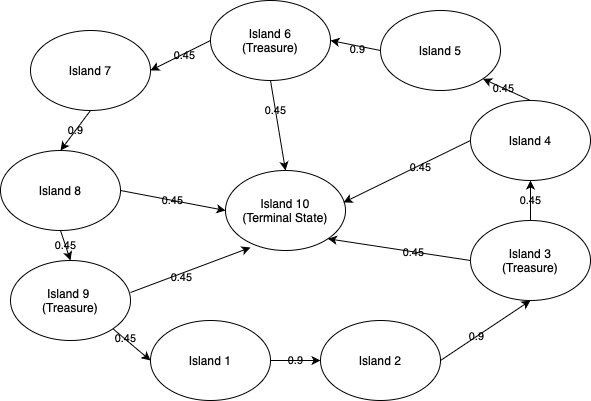

The diagram above was exported from draw.io. Its source (the exported page's mxGraphModel, read from the mxfile embedded in the PNG):
<mxGraphModel dx="954" dy="569" grid="1" gridSize="10" guides="1" tooltips="1" connect="1" arrows="1" fold="1" page="1" pageScale="1" pageWidth="850" pageHeight="1100" background="#FFFFFF" math="0" shadow="0">
  <root>
    <mxCell id="0" />
    <mxCell id="1" parent="0" />
    <mxCell id="NJ-J983RuVXQ7eWxD1dO-1" value="Island 7" style="ellipse;whiteSpace=wrap;html=1;labelBackgroundColor=none;rounded=1;" vertex="1" parent="1">
      <mxGeometry x="110" y="100" width="120" height="80" as="geometry" />
    </mxCell>
    <mxCell id="NJ-J983RuVXQ7eWxD1dO-2" value="Island 10&lt;br&gt;(Terminal State)" style="ellipse;whiteSpace=wrap;html=1;labelBackgroundColor=none;rounded=1;" vertex="1" parent="1">
      <mxGeometry x="305" y="240" width="120" height="80" as="geometry" />
    </mxCell>
    <mxCell id="NJ-J983RuVXQ7eWxD1dO-3" value="Island 2" style="ellipse;whiteSpace=wrap;html=1;labelBackgroundColor=none;rounded=1;" vertex="1" parent="1">
      <mxGeometry x="400" y="390" width="120" height="80" as="geometry" />
    </mxCell>
    <mxCell id="NJ-J983RuVXQ7eWxD1dO-4" value="Island 6&lt;br&gt;(Treasure)" style="ellipse;whiteSpace=wrap;html=1;labelBackgroundColor=none;rounded=1;" vertex="1" parent="1">
      <mxGeometry x="290" y="70" width="120" height="80" as="geometry" />
    </mxCell>
    <mxCell id="NJ-J983RuVXQ7eWxD1dO-5" value="Island 5" style="ellipse;whiteSpace=wrap;html=1;labelBackgroundColor=none;rounded=1;" vertex="1" parent="1">
      <mxGeometry x="460" y="80" width="120" height="80" as="geometry" />
    </mxCell>
    <mxCell id="NJ-J983RuVXQ7eWxD1dO-6" value="Island 4" style="ellipse;whiteSpace=wrap;html=1;labelBackgroundColor=none;rounded=1;" vertex="1" parent="1">
      <mxGeometry x="550" y="170" width="120" height="80" as="geometry" />
    </mxCell>
    <mxCell id="NJ-J983RuVXQ7eWxD1dO-7" value="Island 3&lt;br&gt;(Treasure)" style="ellipse;whiteSpace=wrap;html=1;labelBackgroundColor=none;rounded=1;" vertex="1" parent="1">
      <mxGeometry x="550" y="290" width="120" height="80" as="geometry" />
    </mxCell>
    <mxCell id="NJ-J983RuVXQ7eWxD1dO-8" value="Island 1" style="ellipse;whiteSpace=wrap;html=1;labelBackgroundColor=none;rounded=1;" vertex="1" parent="1">
      <mxGeometry x="230" y="390" width="120" height="80" as="geometry" />
    </mxCell>
    <mxCell id="NJ-J983RuVXQ7eWxD1dO-9" value="Island 9&amp;nbsp;&lt;br&gt;(Treasure)" style="ellipse;whiteSpace=wrap;html=1;labelBackgroundColor=none;rounded=1;" vertex="1" parent="1">
      <mxGeometry x="90" y="330" width="120" height="80" as="geometry" />
    </mxCell>
    <mxCell id="NJ-J983RuVXQ7eWxD1dO-10" value="Island 8" style="ellipse;whiteSpace=wrap;html=1;labelBackgroundColor=none;rounded=1;" vertex="1" parent="1">
      <mxGeometry x="80" y="220" width="120" height="80" as="geometry" />
    </mxCell>
    <mxCell id="NJ-J983RuVXQ7eWxD1dO-13" value="" style="endArrow=classic;html=1;rounded=1;entryX=0.5;entryY=1;entryDx=0;entryDy=0;exitX=1;exitY=0.5;exitDx=0;exitDy=0;labelBackgroundColor=none;fontColor=default;" edge="1" parent="1" source="NJ-J983RuVXQ7eWxD1dO-3" target="NJ-J983RuVXQ7eWxD1dO-7">
      <mxGeometry width="50" height="50" relative="1" as="geometry">
        <mxPoint x="520" y="420" as="sourcePoint" />
        <mxPoint x="570" y="370" as="targetPoint" />
      </mxGeometry>
    </mxCell>
    <mxCell id="NJ-J983RuVXQ7eWxD1dO-33" value="0.9" style="edgeLabel;html=1;align=center;verticalAlign=middle;resizable=0;points=[];labelBackgroundColor=none;rounded=1;" vertex="1" connectable="0" parent="NJ-J983RuVXQ7eWxD1dO-13">
      <mxGeometry x="-0.2051" y="1" relative="1" as="geometry">
        <mxPoint as="offset" />
      </mxGeometry>
    </mxCell>
    <mxCell id="NJ-J983RuVXQ7eWxD1dO-14" value="0.45" style="endArrow=classic;html=1;rounded=1;entryX=0.5;entryY=1;entryDx=0;entryDy=0;labelBackgroundColor=none;fontColor=default;" edge="1" parent="1" source="NJ-J983RuVXQ7eWxD1dO-7" target="NJ-J983RuVXQ7eWxD1dO-6">
      <mxGeometry width="50" height="50" relative="1" as="geometry">
        <mxPoint x="530" y="440" as="sourcePoint" />
        <mxPoint x="620" y="380" as="targetPoint" />
      </mxGeometry>
    </mxCell>
    <mxCell id="NJ-J983RuVXQ7eWxD1dO-15" value="" style="endArrow=classic;html=1;rounded=1;entryX=1;entryY=1;entryDx=0;entryDy=0;exitX=0.5;exitY=0;exitDx=0;exitDy=0;labelBackgroundColor=none;fontColor=default;" edge="1" parent="1" source="NJ-J983RuVXQ7eWxD1dO-6" target="NJ-J983RuVXQ7eWxD1dO-5">
      <mxGeometry width="50" height="50" relative="1" as="geometry">
        <mxPoint x="450" y="250" as="sourcePoint" />
        <mxPoint x="540" y="190" as="targetPoint" />
      </mxGeometry>
    </mxCell>
    <mxCell id="NJ-J983RuVXQ7eWxD1dO-30" value="0.45" style="edgeLabel;html=1;align=center;verticalAlign=middle;resizable=0;points=[];labelBackgroundColor=none;rounded=1;" vertex="1" connectable="0" parent="NJ-J983RuVXQ7eWxD1dO-15">
      <mxGeometry x="0.1299" relative="1" as="geometry">
        <mxPoint as="offset" />
      </mxGeometry>
    </mxCell>
    <mxCell id="NJ-J983RuVXQ7eWxD1dO-16" value="" style="endArrow=classic;html=1;rounded=1;entryX=1;entryY=0.5;entryDx=0;entryDy=0;exitX=0;exitY=0.5;exitDx=0;exitDy=0;labelBackgroundColor=none;fontColor=default;" edge="1" parent="1" source="NJ-J983RuVXQ7eWxD1dO-5" target="NJ-J983RuVXQ7eWxD1dO-4">
      <mxGeometry width="50" height="50" relative="1" as="geometry">
        <mxPoint x="550" y="460" as="sourcePoint" />
        <mxPoint x="640" y="400" as="targetPoint" />
      </mxGeometry>
    </mxCell>
    <mxCell id="NJ-J983RuVXQ7eWxD1dO-29" value="0.9" style="edgeLabel;html=1;align=center;verticalAlign=middle;resizable=0;points=[];labelBackgroundColor=none;rounded=1;" vertex="1" connectable="0" parent="NJ-J983RuVXQ7eWxD1dO-16">
      <mxGeometry x="-0.1" y="3" relative="1" as="geometry">
        <mxPoint as="offset" />
      </mxGeometry>
    </mxCell>
    <mxCell id="NJ-J983RuVXQ7eWxD1dO-17" value="" style="endArrow=classic;html=1;rounded=1;entryX=1;entryY=0.5;entryDx=0;entryDy=0;exitX=0;exitY=0.5;exitDx=0;exitDy=0;labelBackgroundColor=none;fontColor=default;" edge="1" parent="1" source="NJ-J983RuVXQ7eWxD1dO-4" target="NJ-J983RuVXQ7eWxD1dO-1">
      <mxGeometry width="50" height="50" relative="1" as="geometry">
        <mxPoint x="560" y="470" as="sourcePoint" />
        <mxPoint x="650" y="410" as="targetPoint" />
      </mxGeometry>
    </mxCell>
    <mxCell id="NJ-J983RuVXQ7eWxD1dO-27" value="0.45" style="edgeLabel;html=1;align=center;verticalAlign=middle;resizable=0;points=[];labelBackgroundColor=none;rounded=1;" vertex="1" connectable="0" parent="NJ-J983RuVXQ7eWxD1dO-17">
      <mxGeometry x="-0.0933" relative="1" as="geometry">
        <mxPoint y="1" as="offset" />
      </mxGeometry>
    </mxCell>
    <mxCell id="NJ-J983RuVXQ7eWxD1dO-18" value="0.9" style="endArrow=classic;html=1;rounded=1;entryX=0.5;entryY=0;entryDx=0;entryDy=0;exitX=0.5;exitY=1;exitDx=0;exitDy=0;labelBackgroundColor=none;fontColor=default;" edge="1" parent="1" source="NJ-J983RuVXQ7eWxD1dO-1" target="NJ-J983RuVXQ7eWxD1dO-10">
      <mxGeometry width="50" height="50" relative="1" as="geometry">
        <mxPoint x="170" y="180" as="sourcePoint" />
        <mxPoint x="660" y="420" as="targetPoint" />
      </mxGeometry>
    </mxCell>
    <mxCell id="NJ-J983RuVXQ7eWxD1dO-19" value="0.45" style="endArrow=classic;html=1;rounded=1;entryX=0.5;entryY=0;entryDx=0;entryDy=0;exitX=0.5;exitY=1;exitDx=0;exitDy=0;labelBackgroundColor=none;fontColor=default;" edge="1" parent="1" source="NJ-J983RuVXQ7eWxD1dO-10" target="NJ-J983RuVXQ7eWxD1dO-9">
      <mxGeometry width="50" height="50" relative="1" as="geometry">
        <mxPoint x="580" y="490" as="sourcePoint" />
        <mxPoint x="670" y="430" as="targetPoint" />
      </mxGeometry>
    </mxCell>
    <mxCell id="NJ-J983RuVXQ7eWxD1dO-20" value="" style="endArrow=classic;html=1;rounded=1;entryX=0;entryY=0.5;entryDx=0;entryDy=0;exitX=1;exitY=1;exitDx=0;exitDy=0;labelBackgroundColor=none;fontColor=default;" edge="1" parent="1" source="NJ-J983RuVXQ7eWxD1dO-9" target="NJ-J983RuVXQ7eWxD1dO-8">
      <mxGeometry width="50" height="50" relative="1" as="geometry">
        <mxPoint x="590" y="500" as="sourcePoint" />
        <mxPoint x="680" y="440" as="targetPoint" />
      </mxGeometry>
    </mxCell>
    <mxCell id="NJ-J983RuVXQ7eWxD1dO-34" value="0.45" style="edgeLabel;html=1;align=center;verticalAlign=middle;resizable=0;points=[];labelBackgroundColor=none;rounded=1;" vertex="1" connectable="0" parent="NJ-J983RuVXQ7eWxD1dO-20">
      <mxGeometry x="-0.3805" y="1" relative="1" as="geometry">
        <mxPoint as="offset" />
      </mxGeometry>
    </mxCell>
    <mxCell id="NJ-J983RuVXQ7eWxD1dO-21" value="0.9" style="endArrow=classic;html=1;rounded=1;entryX=0;entryY=0.5;entryDx=0;entryDy=0;exitX=1;exitY=0.5;exitDx=0;exitDy=0;labelBackgroundColor=none;fontColor=default;" edge="1" parent="1" source="NJ-J983RuVXQ7eWxD1dO-8" target="NJ-J983RuVXQ7eWxD1dO-3">
      <mxGeometry width="50" height="50" relative="1" as="geometry">
        <mxPoint x="600" y="510" as="sourcePoint" />
        <mxPoint x="690" y="450" as="targetPoint" />
      </mxGeometry>
    </mxCell>
    <mxCell id="NJ-J983RuVXQ7eWxD1dO-22" value="" style="endArrow=classic;html=1;rounded=1;exitX=0;exitY=0.5;exitDx=0;exitDy=0;entryX=0.983;entryY=0.4;entryDx=0;entryDy=0;entryPerimeter=0;labelBackgroundColor=none;fontColor=default;" edge="1" parent="1" source="NJ-J983RuVXQ7eWxD1dO-6" target="NJ-J983RuVXQ7eWxD1dO-2">
      <mxGeometry width="50" height="50" relative="1" as="geometry">
        <mxPoint x="610" y="520" as="sourcePoint" />
        <mxPoint x="428" y="273" as="targetPoint" />
      </mxGeometry>
    </mxCell>
    <mxCell id="NJ-J983RuVXQ7eWxD1dO-31" value="0.45" style="edgeLabel;html=1;align=center;verticalAlign=middle;resizable=0;points=[];labelBackgroundColor=none;rounded=1;" vertex="1" connectable="0" parent="NJ-J983RuVXQ7eWxD1dO-22">
      <mxGeometry x="-0.1967" y="2" relative="1" as="geometry">
        <mxPoint as="offset" />
      </mxGeometry>
    </mxCell>
    <mxCell id="NJ-J983RuVXQ7eWxD1dO-23" value="" style="endArrow=classic;html=1;rounded=1;entryX=0.5;entryY=0;entryDx=0;entryDy=0;exitX=0.5;exitY=1;exitDx=0;exitDy=0;labelBackgroundColor=none;fontColor=default;" edge="1" parent="1" source="NJ-J983RuVXQ7eWxD1dO-4" target="NJ-J983RuVXQ7eWxD1dO-2">
      <mxGeometry width="50" height="50" relative="1" as="geometry">
        <mxPoint x="620" y="530" as="sourcePoint" />
        <mxPoint x="710" y="470" as="targetPoint" />
      </mxGeometry>
    </mxCell>
    <mxCell id="NJ-J983RuVXQ7eWxD1dO-28" value="0.45" style="edgeLabel;html=1;align=center;verticalAlign=middle;resizable=0;points=[];labelBackgroundColor=none;rounded=1;" vertex="1" connectable="0" parent="NJ-J983RuVXQ7eWxD1dO-23">
      <mxGeometry x="-0.3333" relative="1" as="geometry">
        <mxPoint as="offset" />
      </mxGeometry>
    </mxCell>
    <mxCell id="NJ-J983RuVXQ7eWxD1dO-24" value="" style="endArrow=classic;html=1;rounded=1;exitX=1;exitY=0.4;exitDx=0;exitDy=0;exitPerimeter=0;entryX=0.208;entryY=0.963;entryDx=0;entryDy=0;entryPerimeter=0;labelBackgroundColor=none;fontColor=default;" edge="1" parent="1" source="NJ-J983RuVXQ7eWxD1dO-9" target="NJ-J983RuVXQ7eWxD1dO-2">
      <mxGeometry width="50" height="50" relative="1" as="geometry">
        <mxPoint x="400" y="320" as="sourcePoint" />
        <mxPoint x="450" y="270" as="targetPoint" />
      </mxGeometry>
    </mxCell>
    <mxCell id="NJ-J983RuVXQ7eWxD1dO-35" value="0.45" style="edgeLabel;html=1;align=center;verticalAlign=middle;resizable=0;points=[];labelBackgroundColor=none;rounded=1;" vertex="1" connectable="0" parent="NJ-J983RuVXQ7eWxD1dO-24">
      <mxGeometry x="-0.1668" y="-3" relative="1" as="geometry">
        <mxPoint as="offset" />
      </mxGeometry>
    </mxCell>
    <mxCell id="NJ-J983RuVXQ7eWxD1dO-25" value="" style="endArrow=classic;html=1;rounded=1;exitX=0;exitY=0.5;exitDx=0;exitDy=0;entryX=1;entryY=1;entryDx=0;entryDy=0;labelBackgroundColor=none;fontColor=default;" edge="1" parent="1" source="NJ-J983RuVXQ7eWxD1dO-7" target="NJ-J983RuVXQ7eWxD1dO-2">
      <mxGeometry width="50" height="50" relative="1" as="geometry">
        <mxPoint x="400" y="320" as="sourcePoint" />
        <mxPoint x="450" y="270" as="targetPoint" />
      </mxGeometry>
    </mxCell>
    <mxCell id="NJ-J983RuVXQ7eWxD1dO-32" value="0.45" style="edgeLabel;html=1;align=center;verticalAlign=middle;resizable=0;points=[];labelBackgroundColor=none;rounded=1;" vertex="1" connectable="0" parent="NJ-J983RuVXQ7eWxD1dO-25">
      <mxGeometry x="-0.1997" relative="1" as="geometry">
        <mxPoint as="offset" />
      </mxGeometry>
    </mxCell>
    <mxCell id="NJ-J983RuVXQ7eWxD1dO-26" value="0.45" style="endArrow=classic;html=1;rounded=1;exitX=1;exitY=0.5;exitDx=0;exitDy=0;entryX=0;entryY=0.5;entryDx=0;entryDy=0;labelBackgroundColor=none;fontColor=default;" edge="1" parent="1" source="NJ-J983RuVXQ7eWxD1dO-10" target="NJ-J983RuVXQ7eWxD1dO-2">
      <mxGeometry width="50" height="50" relative="1" as="geometry">
        <mxPoint x="400" y="320" as="sourcePoint" />
        <mxPoint x="450" y="270" as="targetPoint" />
      </mxGeometry>
    </mxCell>
  </root>
</mxGraphModel>